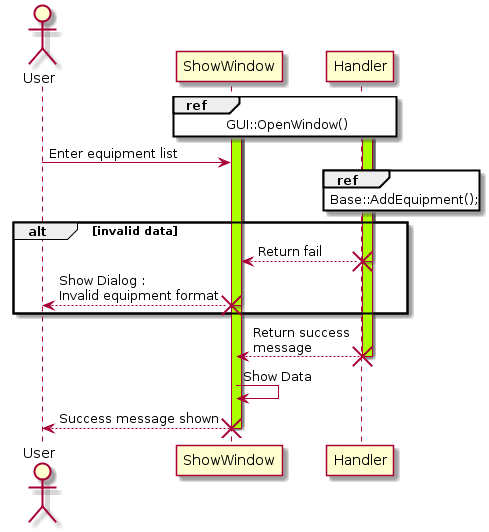

The diagram above was rendered by PlantUML. Its source (embedded in the PNG):
@startuml
actor User


ref over ShowWindow, Handler: GUI::OpenWindow()
activate ShowWindow
activate ShowWindow #aaff00

activate Handler
activate Handler #aaff00

User -> ShowWindow : Enter equipment list

ref over Handler : Base::AddEquipment();
alt invalid data
Handler --> ShowWindow : Return fail
destroy Handler
ShowWindow --> User : Show Dialog :\nInvalid equipment format
destroy ShowWindow
end

Handler --> ShowWindow : Return success\nmessage
destroy Handler
ShowWindow -> ShowWindow : Show Data
ShowWindow --> User : Success message shown
destroy ShowWindow
@enduml